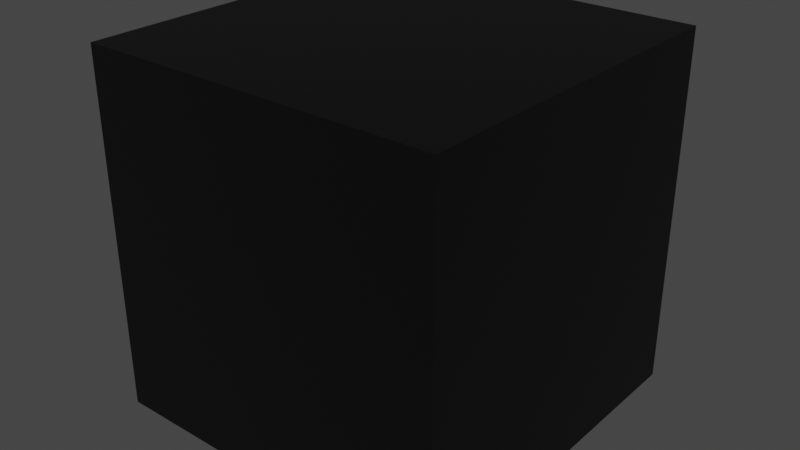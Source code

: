 # Source: colored_cube.blend  (saved by Blender 2.82.7; exported with 4.5.12 LTS)
import bpy
from mathutils import Matrix  # noqa: F401  (used for matrix-valued properties, if any)

bpy.ops.wm.read_factory_settings(use_empty=True)
scene = bpy.context.scene
scene.name = 'Scene'

# ---- materials (node trees are filled in below, after node groups)
mat_vertcolor = bpy.data.materials.new('VertColor')
mat_vertcolor.use_transparent_shadow = False

# ---- material node trees
mat_vertcolor.use_nodes = True; mat_vertcolor.node_tree.nodes.clear()
_N = mat_vertcolor.node_tree.nodes; _L = mat_vertcolor.node_tree.links
n0 = _N.new('ShaderNodeOutputMaterial'); n0.name = 'Material Output'; n0.location = (300, 300)
n1 = _N.new('ShaderNodeBsdfPrincipled'); n1.name = 'Principled BSDF'; n1.location = (10, 300)
n1.distribution = 'GGX'
n1.subsurface_method = 'BURLEY'
n1.inputs[3].default_value = 1.45
n1.inputs[27].default_value = (0.0, 0.0, 0.0, 1.0)
n1.inputs[28].default_value = 1.0
n2 = _N.new('ShaderNodeAttribute'); n2.name = 'Attribute'; n2.location = (-329, 211)
n2.attribute_name = 'Col'
_L.new(n1.outputs[0], n0.inputs[0])
_L.new(n2.outputs[0], n1.inputs[0])
n0.is_active_output = True

# ---- world
world_world = bpy.data.worlds.new('World'); scene.world = world_world
world_world.use_nodes = True; world_world.node_tree.nodes.clear()
_N = world_world.node_tree.nodes; _L = world_world.node_tree.links
n0 = _N.new('ShaderNodeOutputWorld'); n0.name = 'World Output'; n0.location = (300, 300)
n1 = _N.new('ShaderNodeBackground'); n1.name = 'Background'; n1.location = (10, 300)
n1.inputs[0].default_value = (0.05088, 0.05088, 0.05088, 1.0)
_L.new(n1.outputs[0], n0.inputs[0])
n0.is_active_output = True
world_world.color = (0.05088, 0.05088, 0.05088)
world_world.use_sun_shadow = False
world_world.sun_shadow_jitter_overblur = 0.0

# ---- meshes
me_cube_001 = bpy.data.meshes.new('Cube.001')
me_cube_001.from_pydata([(-1.0, -1.0, -1.0), (-1.0, -1.0, 1.0), (-1.0, 1.0, -1.0), (-1.0, 1.0, 1.0), (1.0, -1.0, -1.0), (1.0, -1.0, 1.0), (1.0, 1.0, -1.0), (1.0, 1.0, 1.0)], [], [(0, 1, 3, 2), (2, 3, 7, 6), (6, 7, 5, 4), (4, 5, 1, 0), (2, 6, 4, 0), (7, 3, 1, 5)])
_uv = me_cube_001.uv_layers.new(name='UVMap')
_uv.uv.foreach_set('vector', [0.375, 0.0, 0.625, 0.0, 0.625, 0.25, 0.375, 0.25, 0.375, 0.25, 0.625, 0.25, 0.625, 0.5, 0.375, 0.5, 0.375, 0.5, 0.625, 0.5, 0.625, 0.75, 0.375, 0.75, 0.375, 0.75, 0.625, 0.75, 0.625, 1.0, 0.375, 1.0, 0.125, 0.5, 0.375, 0.5, 0.375, 0.75, 0.125, 0.75, 0.625, 0.5, 0.875, 0.5, 0.875, 0.75, 0.625, 0.75])
me_cube_001.materials.append(mat_vertcolor)
me_cube_001.use_remesh_fix_poles = True
me_cube_001.use_remesh_preserve_attributes = False
me_cube_001.use_mirror_vertex_groups = False
me_cube_001.update()

# ---- objects
ob_cube = bpy.data.objects.new('Cube', me_cube_001)

# ---- transforms, parenting, visibility, modifiers, constraints
ob_cube.location = (0.0, 0.0, 0.0)
ob_cube.lineart.crease_threshold = 0.0

# ---- collection membership
scene.collection.objects.link(ob_cube)

# ---- scene / render settings (as saved in the file)
scene.frame_start = 1; scene.frame_end = 250; scene.frame_set(1)
scene.render.engine = 'BLENDER_EEVEE_NEXT'
scene.cycles.use_denoising = False
scene.cycles.samples = 128
scene.cycles.sampling_pattern = 'TABULATED_SOBOL'
scene.cycles.use_adaptive_sampling = False
scene.cycles.use_light_tree = False
scene.view_settings.view_transform = 'Filmic'
bpy.context.view_layer.update()

# ---- added for rendering (the .blend has no active camera and no usable light): camera, sun
cam_auto = bpy.data.cameras.new('AutoCamera')
cam_auto.lens = 50.0
cam_auto.sensor_width = 36.0
cam_auto.clip_end = 1000.0
ob_auto_camera = bpy.data.objects.new('AutoCamera', cam_auto)
scene.collection.objects.link(ob_auto_camera)
ob_auto_camera.location = (3.20507, -3.84609, 2.56406)
ob_auto_camera.rotation_euler = (1.09748, -7.21219e-08, 0.694738)
scene.camera = ob_auto_camera
light_auto_sun = bpy.data.lights.new('AutoSun', 'SUN')
light_auto_sun.energy = 3.0
light_auto_sun.angle = 0.0523599
ob_auto_sun = bpy.data.objects.new('AutoSun', light_auto_sun)
scene.collection.objects.link(ob_auto_sun)
ob_auto_sun.rotation_euler = (0.872665, 0.174533, 0.523599)
bpy.context.view_layer.update()
